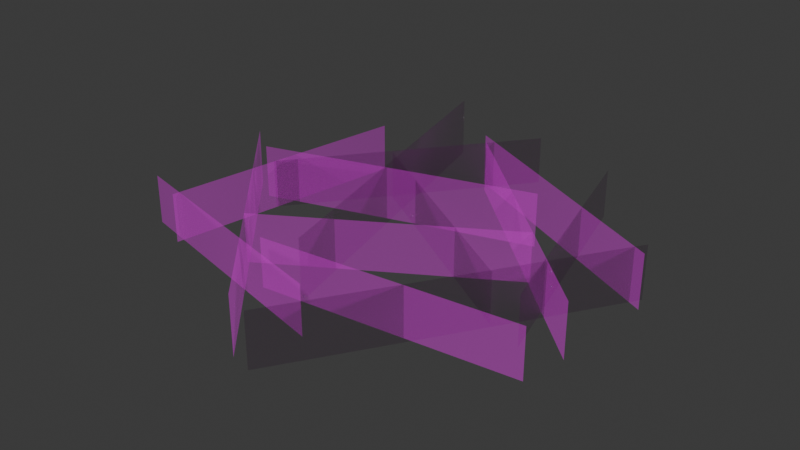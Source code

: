 # Source: SM_Env_Grass_Short_Clump_03.blend  (saved by Blender 4.5.88; exported with 4.5.12 LTS)
import bpy
from mathutils import Matrix  # noqa: F401  (used for matrix-valued properties, if any)

bpy.ops.wm.read_factory_settings(use_empty=True)
scene = bpy.context.scene
scene.name = 'Scene'

# ---- collections
col_sm_env_grass_short_clump_03 = bpy.data.collections.new('SM_Env_Grass_Short_Clump_03'); scene.collection.children.link(col_sm_env_grass_short_clump_03)

# ---- images (referenced by path relative to the original .blend; pixels are not part of the script)
import os
ASSET_DIR = os.environ.get("B2B_ASSET_DIR", "")  # directory of the original .blend (textures are referenced by path, not embedded)
HERE = os.path.dirname(os.path.abspath(__file__))  # packed textures are extracted next to this script under _unpacked/

def load_image(name, relpath, width, height, colorspace="sRGB"):
    """Load a texture the original file referenced (path relative to the .blend, or extracted next to this script)."""
    p = next((c for c in (os.path.join(HERE, relpath), os.path.join(ASSET_DIR, relpath)) if relpath and os.path.exists(c)), "")
    if p:
        img = bpy.data.images.load(p, check_existing=True)
        img.name = name
    else:  # same state as the original file: an image datablock whose file is absent (Cycles renders it pink)
        img = bpy.data.images.new(name, width, height)
        img.source = "FILE"
        img.filepath = "//" + (relpath or name)
    img.colorspace_settings.name = colorspace
    return img
img_pasted__file1016 = load_image('pasted__file1016', 'Grass_01.tga', 1024, 1024, 'sRGB')
img_pasted__file1016_001 = load_image('pasted__file1016.001', 'Grass_01.tga', 1024, 1024, 'Non-Color')

# ---- materials (node trees are filled in below, after node groups)
mat_pasted__grassshd2 = bpy.data.materials.new('pasted__grassSHD2')
mat_pasted__grassshd2.use_transparency_overlap = False
mat_pasted__grassshd2.show_transparent_back = False
mat_pasted__grassshd2.diffuse_color = (1.0, 1.0, 1.0, 1.0)
mat_pasted__grassshd2.roughness = 0.5528

# ---- material node trees
mat_pasted__grassshd2.use_nodes = True; mat_pasted__grassshd2.node_tree.nodes.clear()
_N = mat_pasted__grassshd2.node_tree.nodes; _L = mat_pasted__grassshd2.node_tree.links
n0 = _N.new('ShaderNodeBsdfPrincipled'); n0.name = 'Principled BSDF'; n0.location = (-200, 100)
n0.inputs[2].default_value = 0.5528
n0.inputs[27].default_value = (0.0, 0.0, 0.0, 1.0)
n0.inputs[28].default_value = 1.0
n1 = _N.new('ShaderNodeOutputMaterial'); n1.name = 'Material Output'; n1.location = (200, 100)
n2 = _N.new('ShaderNodeNormalMap'); n2.name = 'Normal Map'; n2.location = (-600, -600)
n2.label = 'Normal/Map'
n3 = _N.new('ShaderNodeTexImage'); n3.name = 'Image Texture'; n3.location = (-600, 300)
n3.image = img_pasted__file1016
n4 = _N.new('ShaderNodeTexImage'); n4.name = 'Image Texture.001'; n4.location = (-600, -300)
n4.image = img_pasted__file1016_001
_L.new(n0.outputs[0], n1.inputs[0])
_L.new(n2.outputs[0], n0.inputs[5])
_L.new(n3.outputs[0], n0.inputs[0])
_L.new(n4.outputs[0], n0.inputs[4])
n1.is_active_output = True

# ---- world
world_world = bpy.data.worlds.new('World'); scene.world = world_world
world_world.use_nodes = True; world_world.node_tree.nodes.clear()
_N = world_world.node_tree.nodes; _L = world_world.node_tree.links
n0 = _N.new('ShaderNodeOutputWorld'); n0.name = 'World Output'; n0.location = (200, 100)
n1 = _N.new('ShaderNodeBackground'); n1.name = 'Background'; n1.location = (-200, 100)
n1.inputs[0].default_value = (0.05088, 0.05088, 0.05088, 1.0)
_L.new(n1.outputs[0], n0.inputs[0])
n0.is_active_output = True
world_world.color = (0.05088, 0.05088, 0.05088)
world_world.sun_shadow_jitter_overblur = 0.0

# ---- meshes
me_mesh = bpy.data.meshes.new('Mesh')
me_mesh.from_pydata([(-10.41, -3.688, -54.89), (80.61, -3.688, 29.05), (-69.65, -0.9044, 8.821), (35.12, -0.9044, -22.72), (-1.044, -5.508, 91.34), (-88.32, -5.508, -5.563), (81.37, -3.688, -18.61), (9.715, -3.688, 95.14), (-38.86, -2.843, -78.27), (-4.959, -2.843, 56.8), (-86.07, -2.086, 49.37), (11.13, -2.086, 72.86), (52.51, -2.086, 28.97), (-32.66, -2.086, -23.44), (-38.08, -2.086, 50.27), (47.3, -2.086, -1.794), (-68.97, -2.086, 56.27), (-52.96, -2.086, -42.44), (40.81, -2.086, -62.1), (67.01, -2.086, 34.41), (-14.59, -3.688, -60.33), (83.64, -3.688, -12.12), (4.071, -2.086, -72.42), (-62.18, -2.086, 12.09), (-20.89, -2.086, 59.16), (78.53, -2.086, 48.41), (-86.07, 17.33, 49.37), (11.13, 17.33, 72.86), (-68.97, 17.33, 56.27), (-52.96, 17.33, -42.44), (-88.32, 17.45, -5.563), (-1.044, 17.45, 91.34), (-69.65, 20.34, 8.821), (35.12, 20.34, -22.72), (-38.86, 21.33, -78.27), (-4.959, 21.33, 56.8), (4.071, 17.33, -72.42), (-62.18, 17.33, 12.09), (47.3, 17.33, -1.794), (-38.08, 17.33, 50.27), (52.51, 17.33, 28.97), (-32.66, 17.33, -23.44), (78.53, 17.33, 48.41), (-20.89, 17.33, 59.16), (80.61, 17.55, 29.05), (-10.41, 17.55, -54.89), (83.64, 17.55, -12.12), (-14.59, 17.55, -60.33), (9.715, 17.55, 95.14), (81.37, 17.55, -18.61), (40.81, 17.33, -62.1), (67.01, 17.33, 34.41)], [], [(0, 1, 44, 45), (4, 5, 30, 31), (6, 7, 48, 49), (14, 15, 38, 39), (24, 25, 42, 43), (20, 21, 46, 47), (10, 11, 27, 26), (16, 17, 29, 28), (2, 3, 33, 32), (8, 9, 35, 34), (22, 23, 37, 36), (12, 13, 41, 40), (18, 19, 51, 50)])
me_mesh.polygons.foreach_set('use_smooth', [True] * 13)
_k = set([(0, 1), (0, 45), (1, 44), (2, 3), (2, 32), (3, 33), (4, 5), (4, 31), (5, 30), (6, 7), (6, 49), (7, 48), (8, 9), (8, 34), (9, 35), (10, 11), (10, 26), (11, 27), (12, 13), (12, 40), (13, 41), (14, 15), (14, 39), (15, 38), (16, 17), (16, 28), (17, 29), (18, 19), (18, 50), (19, 51), (20, 21), (20, 47), (21, 46), (22, 23), (22, 36), (23, 37), (24, 25), (24, 43), (25, 42), (26, 27), (28, 29), (30, 31), (32, 33), (34, 35), (36, 37), (38, 39), (40, 41), (42, 43), (44, 45), (46, 47), (48, 49), (50, 51)])
me_mesh.attributes.new('sharp_edge', 'BOOLEAN', 'EDGE').data.foreach_set('value', [ (min(e.vertices), max(e.vertices)) in _k for e in me_mesh.edges])
_uv = me_mesh.uv_layers.new(name='map1')
_uv.uv.foreach_set('vector', [0.01238, 0.01238, 0.9876, 0.01238, 0.9876, 0.2562, 0.01238, 0.2562, 0.01238, 0.01238, 0.9876, 0.01238, 0.9876, 0.2562, 0.01238, 0.2562, 0.01238, 0.01238, 0.9876, 0.01238, 0.9876, 0.2562, 0.01238, 0.2562, 0.01238, 0.01238, 0.9876, 0.01238, 0.9876, 0.2562, 0.01238, 0.2562, 0.01238, 0.01238, 0.9876, 0.01238, 0.9876, 0.2562, 0.01238, 0.2562, 0.01238, 0.01238, 0.9876, 0.01238, 0.9876, 0.2562, 0.01238, 0.2562, 0.01238, 0.01238, 0.9876, 0.01238, 0.9876, 0.2562, 0.01238, 0.2562, 0.01238, 0.01238, 0.9876, 0.01238, 0.9876, 0.2562, 0.01238, 0.2562, 0.01238, 0.01238, 0.9876, 0.01238, 0.9876, 0.2562, 0.01238, 0.2562, 0.01238, 0.01238, 0.9876, 0.01238, 0.9876, 0.2562, 0.01238, 0.2562, 0.01238, 0.01238, 0.9876, 0.01238, 0.9876, 0.2562, 0.01238, 0.2562, 0.01238, 0.01238, 0.9876, 0.01238, 0.9876, 0.2562, 0.01238, 0.2562, 0.01238, 0.01238, 0.9876, 0.01238, 0.9876, 0.2562, 0.01238, 0.2562])
_ca = me_mesh.color_attributes.new('blue', 'BYTE_COLOR', 'CORNER')
_ca.data.foreach_set('color', [0.0, 0.0, 1.0, 1.0, 0.0, 0.0, 1.0, 1.0, 0.05127, 1.0, 1.0, 1.0, 0.05127, 1.0, 1.0, 1.0, 0.0, 0.0, 1.0, 1.0, 0.0, 0.0, 1.0, 1.0, 0.05127, 1.0, 1.0, 1.0, 0.05127, 1.0, 1.0, 1.0, 0.0, 0.0, 1.0, 1.0, 0.0, 0.0, 1.0, 1.0, 0.05127, 1.0, 1.0, 1.0, 0.05127, 1.0, 1.0, 1.0, 0.0, 0.0, 1.0, 1.0, 0.0, 0.0, 1.0, 1.0, 0.05127, 1.0, 1.0, 1.0, 0.05127, 1.0, 1.0, 1.0, 0.0, 0.0, 1.0, 1.0, 0.0, 0.0, 1.0, 1.0, 0.05127, 1.0, 1.0, 1.0, 0.05127, 1.0, 1.0, 1.0, 0.0, 0.0, 1.0, 1.0, 0.0, 0.0, 1.0, 1.0, 0.05127, 1.0, 1.0, 1.0, 0.05127, 1.0, 1.0, 1.0, 0.0, 0.0, 1.0, 1.0, 0.0, 0.0, 1.0, 1.0, 0.05127, 1.0, 1.0, 1.0, 0.05127, 1.0, 1.0, 1.0, 0.0, 0.0, 1.0, 1.0, 0.0, 0.0, 1.0, 1.0, 0.05127, 1.0, 1.0, 1.0, 0.05127, 1.0, 1.0, 1.0, 0.0, 0.0, 1.0, 1.0, 0.0, 0.0, 1.0, 1.0, 0.05127, 1.0, 1.0, 1.0, 0.05127, 1.0, 1.0, 1.0, 0.0, 0.0, 1.0, 1.0, 0.0, 0.0, 1.0, 1.0, 0.05127, 1.0, 1.0, 1.0, 0.05127, 1.0, 1.0, 1.0, 0.0, 0.0, 1.0, 1.0, 0.0, 0.0, 1.0, 1.0, 0.05127, 1.0, 1.0, 1.0, 0.05127, 1.0, 1.0, 1.0, 0.0, 0.0, 1.0, 1.0, 0.0, 0.0, 1.0, 1.0, 0.05127, 1.0, 1.0, 1.0, 0.05127, 1.0, 1.0, 1.0, 0.0, 0.0, 1.0, 1.0, 0.0, 0.0, 1.0, 1.0, 0.05127, 1.0, 1.0, 1.0, 0.05127, 1.0, 1.0, 1.0])
me_mesh.materials.append(mat_pasted__grassshd2)
me_mesh.update()
me_mesh.normals_split_custom_set([tuple(v) for v in zip(*[iter([-0.01736, 0.9956, -0.09227, 0.157, 0.9859, 0.05875, 0.1472, 0.9876, 0.05464, -0.01691, 0.9959, -0.08931, -0.00463, 0.9829, 0.1841, -0.1764, 0.9842, -0.01216, -0.1651, 0.9862, -0.01116, -0.003522, 0.985, 0.1727, 0.1581, 0.9868, -0.03535, 0.02126, 0.9806, 0.195, 0.02023, 0.9826, 0.1846, 0.143, 0.9892, -0.03222, -0.06433, 0.9945, 0.08301, 0.07988, 0.9968, -0.00414, 0.07722, 0.997, -0.003748, -0.06252, 0.9947, 0.08123, -0.03574, 0.9945, 0.09819, 0.1591, 0.9826, 0.09572, 0.151, 0.9844, 0.09085, -0.03466, 0.9948, 0.09586, -0.02371, 0.9946, -0.1009, 0.1633, 0.9862, -0.02509, 0.153, 0.988, -0.02266, -0.02328, 0.9949, -0.09816, -0.1942, 0.9746, 0.1114, 0.02047, 0.9913, 0.1303, 0.01989, 0.9919, 0.1253, -0.1702, 0.9806, 0.09737, -0.1352, 0.9843, 0.1136, -0.0927, 0.9928, -0.07586, -0.08892, 0.9934, -0.07233, -0.1279, 0.986, 0.107, -0.1233, 0.9922, 0.0167, 0.05748, 0.9977, -0.03637, 0.05628, 0.9978, -0.03571, -0.1179, 0.9929, 0.01581, -0.07839, 0.985, -0.154, -0.008784, 0.9954, 0.09515, -0.008272, 0.9957, 0.09187, -0.07238, 0.987, -0.1437, 0.00821, 0.9916, -0.1291, -0.1088, 0.9938, 0.02087, -0.1011, 0.9947, 0.01943, 0.007622, 0.9922, -0.1241, 0.08789, 0.995, 0.04811, -0.05412, 0.9978, -0.03791, -0.05303, 0.9979, -0.03741, 0.08556, 0.9952, 0.0469, 0.07155, 0.9911, -0.1118, 0.1205, 0.9908, 0.06131, 0.1161, 0.9915, 0.05893, 0.06918, 0.9918, -0.1075])] * 3)])

# ---- objects
ob_sm_env_grass_short_clump_03_lod0 = bpy.data.objects.new('SM_Env_Grass_Short_Clump_03_LOD0', me_mesh)

# ---- transforms, parenting, visibility, modifiers, constraints
ob_sm_env_grass_short_clump_03_lod0.location = (0.0, 0.0, 0.0)
ob_sm_env_grass_short_clump_03_lod0.rotation_euler = (1.571, -0.0, 0.0)
ob_sm_env_grass_short_clump_03_lod0.scale = (0.01, 0.01, 0.01)
ob_sm_env_grass_short_clump_03_lod0.color = (0.8, 0.8, 0.8, 1.0)

# ---- collection membership
col_sm_env_grass_short_clump_03.objects.link(ob_sm_env_grass_short_clump_03_lod0)

# ---- scene / render settings (as saved in the file)
scene.frame_start = 1; scene.frame_end = 250; scene.frame_set(1)
scene.render.engine = 'BLENDER_EEVEE_NEXT'
bpy.context.view_layer.update()

# ---- added for rendering (the .blend has no active camera and no usable light): camera, sun
cam_auto = bpy.data.cameras.new('AutoCamera')
cam_auto.lens = 50.0
cam_auto.sensor_width = 36.0
cam_auto.clip_end = 1000.0
ob_auto_camera = bpy.data.objects.new('AutoCamera', cam_auto)
scene.collection.objects.link(ob_auto_camera)
ob_auto_camera.location = (2.24978, -2.81213, 1.89766)
ob_auto_camera.rotation_euler = (1.09748, -7.21219e-08, 0.694738)
scene.camera = ob_auto_camera
light_auto_sun = bpy.data.lights.new('AutoSun', 'SUN')
light_auto_sun.energy = 3.0
light_auto_sun.angle = 0.0523599
ob_auto_sun = bpy.data.objects.new('AutoSun', light_auto_sun)
scene.collection.objects.link(ob_auto_sun)
ob_auto_sun.rotation_euler = (0.872665, 0.174533, 0.523599)
bpy.context.view_layer.update()
